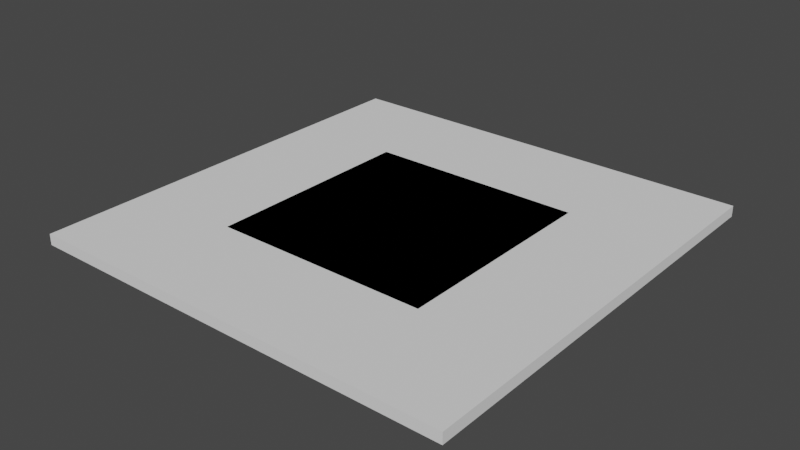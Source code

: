 # Source: architecture.blend  (saved by Blender 2.82.7; exported with 4.5.12 LTS)
import bpy
from mathutils import Matrix  # noqa: F401  (used for matrix-valued properties, if any)

bpy.ops.wm.read_factory_settings(use_empty=True)
scene = bpy.context.scene
scene.name = 'Scene'

# ---- collections
col_collection = bpy.data.collections.new('Collection'); scene.collection.children.link(col_collection)

# ---- world
world_world = bpy.data.worlds.new('World'); scene.world = world_world
world_world.use_nodes = True; world_world.node_tree.nodes.clear()
_N = world_world.node_tree.nodes; _L = world_world.node_tree.links
n0 = _N.new('ShaderNodeOutputWorld'); n0.name = 'World Output'; n0.location = (300, 300)
n1 = _N.new('ShaderNodeBackground'); n1.name = 'Background'; n1.location = (10, 300)
n1.inputs[0].default_value = (0.05088, 0.05088, 0.05088, 1.0)
_L.new(n1.outputs[0], n0.inputs[0])
n0.is_active_output = True
world_world.color = (0.05088, 0.05088, 0.05088)
world_world.use_sun_shadow = False
world_world.sun_shadow_jitter_overblur = 0.0

# ---- meshes
me_cube_001 = bpy.data.meshes.new('Cube.001')
me_cube_001.from_pydata([(-0.5, -0.5, -0.05), (-0.5, -0.5, 0.05), (-0.5, 0.5, -0.05), (-0.5, 0.5, 0.05), (0.5, -0.5, -0.05), (0.5, -0.5, 0.05), (0.5, 0.5, -0.05), (0.5, 0.5, 0.05)], [], [(0, 1, 3, 2), (2, 3, 7, 6), (6, 7, 5, 4), (4, 5, 1, 0), (2, 6, 4, 0), (7, 3, 1, 5)])
_uv = me_cube_001.uv_layers.new(name='UVMap')
_uv.uv.foreach_set('vector', [1.0, 0.0, 1.0, 0.25, 5.96e-08, 0.25, 5.96e-08, 1.788e-07, 1.0, 0.5, 1.0, 0.75, 5.96e-08, 0.75, 2.98e-08, 0.5, 1.0, 0.75, 1.0, 1.0, 0.0, 1.0, 5.96e-08, 0.75, 0.0, 0.5, 5.96e-08, 0.25, 1.0, 0.25, 1.0, 0.5, 0.9999, 0.0001001, 0.9999, 0.9999, 9.998e-05, 0.9999, 0.0001, 9.998e-05, 9.998e-05, 0.9999, 9.998e-05, 9.998e-05, 0.9999, 0.0001001, 0.9999, 0.9999])
me_cube_001.use_remesh_fix_poles = True
me_cube_001.use_remesh_preserve_attributes = False
me_cube_001.use_mirror_vertex_groups = False
me_cube_001.update()
me_cube_002 = bpy.data.meshes.new('Cube.002')
me_cube_002.from_pydata([(-1.0, -1.0, -0.05), (-1.0, -1.0, 0.05), (-1.0, 1.0, -0.05), (-1.0, 1.0, 0.05), (1.0, -1.0, -0.05), (1.0, -1.0, 0.05), (1.0, 1.0, -0.05), (1.0, 1.0, 0.05)], [], [(0, 1, 3, 2), (2, 3, 7, 6), (6, 7, 5, 4), (4, 5, 1, 0), (2, 6, 4, 0), (7, 3, 1, 5)])
_uv = me_cube_002.uv_layers.new(name='UVMap')
_uv.uv.foreach_set('vector', [1.5, 0.0, 1.5, 0.25, -0.5, 0.25, -0.5, 1.788e-07, 1.5, 0.5, 1.5, 0.75, -0.5, 0.75, -0.5, 0.5, 1.5, 0.75, 1.5, 1.0, -0.5, 1.0, -0.5, 0.75, -0.5, 0.5, -0.5, 0.25, 1.5, 0.25, 1.5, 0.5, 1.5, -0.4998, 1.5, 1.5, -0.4998, 1.5, -0.4998, -0.4998, -0.4998, 1.5, -0.4998, -0.4998, 1.5, -0.4998, 1.5, 1.5])
me_cube_002.use_remesh_fix_poles = True
me_cube_002.use_remesh_preserve_attributes = False
me_cube_002.use_mirror_vertex_groups = False
me_cube_002.update()
me_cube_003 = bpy.data.meshes.new('Cube.003')
me_cube_003.from_pydata([(-2.0, -2.0, -0.05), (-2.0, -2.0, 0.05), (-2.0, 2.0, -0.05), (-2.0, 2.0, 0.05), (2.0, -2.0, -0.05), (2.0, -2.0, 0.05), (2.0, 2.0, -0.05), (2.0, 2.0, 0.05)], [], [(0, 1, 3, 2), (2, 3, 7, 6), (6, 7, 5, 4), (4, 5, 1, 0), (2, 6, 4, 0), (7, 3, 1, 5)])
_uv = me_cube_003.uv_layers.new(name='UVMap')
_uv.uv.foreach_set('vector', [2.5, 0.0, 2.5, 0.25, -1.5, 0.25, -1.5, 1.788e-07, 2.5, 0.5, 2.5, 0.75, -1.5, 0.75, -1.5, 0.5, 2.5, 0.75, 2.5, 1.0, -1.5, 1.0, -1.5, 0.75, -1.5, 0.5, -1.5, 0.25, 2.5, 0.25, 2.5, 0.5, 1.5, -0.4998, 1.5, 1.5, -0.4998, 1.5, -0.4998, -0.4998, -1.5, 2.5, -1.5, -1.5, 2.5, -1.5, 2.5, 2.5])
me_cube_003.use_remesh_fix_poles = True
me_cube_003.use_remesh_preserve_attributes = False
me_cube_003.use_mirror_vertex_groups = False
me_cube_003.update()

# ---- objects
ob_wall_1x1 = bpy.data.objects.new('wall-1x1', me_cube_001)
ob_wall_2x2 = bpy.data.objects.new('wall-2x2', me_cube_002)
ob_wall_4x4 = bpy.data.objects.new('wall-4x4', me_cube_003)

# ---- transforms, parenting, visibility, modifiers, constraints
ob_wall_1x1.location = (0.0, 0.0, 0.0)
ob_wall_1x1.lineart.crease_threshold = 0.0
ob_wall_2x2.location = (0.0, 0.0, 0.0)
ob_wall_2x2.lineart.crease_threshold = 0.0
ob_wall_4x4.location = (0.0, 0.0, 0.0)
ob_wall_4x4.lineart.crease_threshold = 0.0

# ---- collection membership
col_collection.objects.link(ob_wall_1x1)
col_collection.objects.link(ob_wall_2x2)
col_collection.objects.link(ob_wall_4x4)

# ---- scene / render settings (as saved in the file)
scene.frame_start = 1; scene.frame_end = 250; scene.frame_set(1)
scene.render.engine = 'BLENDER_EEVEE_NEXT'
scene.cycles.use_denoising = False
scene.cycles.samples = 128
scene.cycles.sampling_pattern = 'TABULATED_SOBOL'
scene.cycles.use_adaptive_sampling = False
scene.cycles.use_light_tree = False
scene.view_settings.view_transform = 'Filmic'
bpy.context.view_layer.update()

# ---- added for rendering (the .blend has no active camera and no usable light): camera, sun
cam_auto = bpy.data.cameras.new('AutoCamera')
cam_auto.lens = 50.0
cam_auto.sensor_width = 36.0
cam_auto.clip_end = 1000.0
ob_auto_camera = bpy.data.objects.new('AutoCamera', cam_auto)
scene.collection.objects.link(ob_auto_camera)
ob_auto_camera.location = (5.23468, -6.28161, 4.18774)
ob_auto_camera.rotation_euler = (1.09748, -7.21219e-08, 0.694738)
scene.camera = ob_auto_camera
light_auto_sun = bpy.data.lights.new('AutoSun', 'SUN')
light_auto_sun.energy = 3.0
light_auto_sun.angle = 0.0523599
ob_auto_sun = bpy.data.objects.new('AutoSun', light_auto_sun)
scene.collection.objects.link(ob_auto_sun)
ob_auto_sun.rotation_euler = (0.872665, 0.174533, 0.523599)
bpy.context.view_layer.update()
